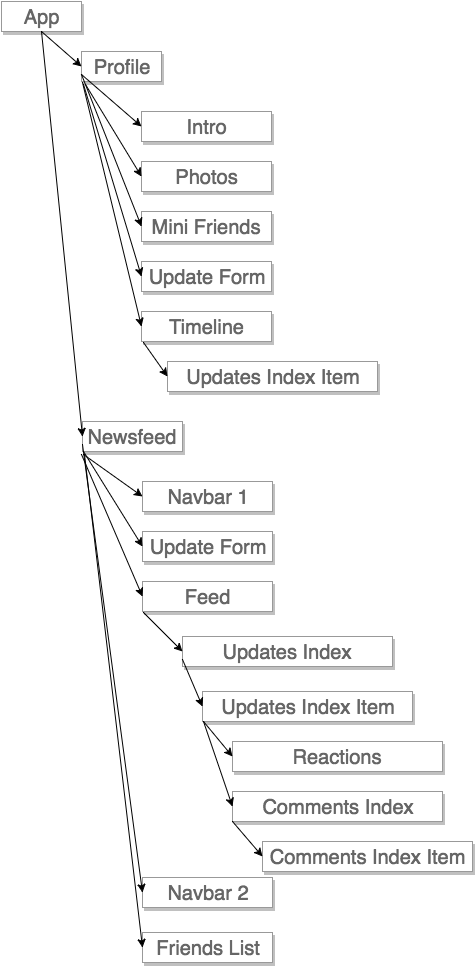

The diagram above was exported from draw.io. Its source (the exported page's mxGraphModel, read from the mxfile embedded in the PNG):
<mxGraphModel dx="1048" dy="588" grid="1" gridSize="10" guides="1" tooltips="1" connect="1" arrows="1" fold="1" page="1" pageScale="1" pageWidth="826" pageHeight="1169" background="#ffffff" math="0" shadow="0">
  <root>
    <mxCell id="0" />
    <mxCell id="1" parent="0" />
    <mxCell id="a406046400d1000-1" value="&lt;font style=&quot;font-size: 20px&quot;&gt;App&lt;/font&gt;" style="whiteSpace=wrap;html=1;shadow=1;strokeColor=#999999;fillColor=#fff;gradientColor=none;fontFamily=Helvetica;fontSize=10;fontColor=#666666;align=center;" vertex="1" parent="1">
      <mxGeometry x="10" y="10" width="80" height="30" as="geometry" />
    </mxCell>
    <mxCell id="a406046400d1000-2" value="&lt;font style=&quot;font-size: 20px&quot;&gt;Profile&lt;/font&gt;" style="whiteSpace=wrap;html=1;shadow=1;strokeColor=#999999;fillColor=#fff;gradientColor=none;fontFamily=Helvetica;fontSize=10;fontColor=#666666;align=center;" vertex="1" parent="1">
      <mxGeometry x="90" y="60" width="80" height="30" as="geometry" />
    </mxCell>
    <mxCell id="a406046400d1000-3" value="&lt;font style=&quot;font-size: 20px&quot;&gt;Newsfeed&lt;/font&gt;" style="whiteSpace=wrap;html=1;shadow=1;strokeColor=#999999;fillColor=#fff;gradientColor=none;fontFamily=Helvetica;fontSize=10;fontColor=#666666;align=center;" vertex="1" parent="1">
      <mxGeometry x="91" y="430" width="100" height="30" as="geometry" />
    </mxCell>
    <mxCell id="a406046400d1000-5" value="&lt;font style=&quot;font-size: 20px&quot;&gt;Intro&lt;/font&gt;" style="whiteSpace=wrap;html=1;shadow=1;strokeColor=#999999;fillColor=#fff;gradientColor=none;fontFamily=Helvetica;fontSize=10;fontColor=#666666;align=center;" vertex="1" parent="1">
      <mxGeometry x="150" y="120" width="130" height="30" as="geometry" />
    </mxCell>
    <mxCell id="a406046400d1000-6" value="&lt;font style=&quot;font-size: 20px&quot;&gt;Photos&lt;/font&gt;" style="whiteSpace=wrap;html=1;shadow=1;strokeColor=#999999;fillColor=#fff;gradientColor=none;fontFamily=Helvetica;fontSize=10;fontColor=#666666;align=center;" vertex="1" parent="1">
      <mxGeometry x="150" y="170" width="130" height="30" as="geometry" />
    </mxCell>
    <mxCell id="a406046400d1000-7" value="&lt;font style=&quot;font-size: 20px&quot;&gt;Mini Friends&lt;/font&gt;" style="whiteSpace=wrap;html=1;shadow=1;strokeColor=#999999;fillColor=#fff;gradientColor=none;fontFamily=Helvetica;fontSize=10;fontColor=#666666;align=center;" vertex="1" parent="1">
      <mxGeometry x="150" y="220" width="130" height="30" as="geometry" />
    </mxCell>
    <mxCell id="a406046400d1000-8" value="&lt;font style=&quot;font-size: 20px&quot;&gt;Update Form&lt;/font&gt;" style="whiteSpace=wrap;html=1;shadow=1;strokeColor=#999999;fillColor=#fff;gradientColor=none;fontFamily=Helvetica;fontSize=10;fontColor=#666666;align=center;" vertex="1" parent="1">
      <mxGeometry x="150" y="270" width="130" height="30" as="geometry" />
    </mxCell>
    <mxCell id="a406046400d1000-9" value="&lt;font style=&quot;font-size: 20px&quot;&gt;Timeline&lt;/font&gt;" style="whiteSpace=wrap;html=1;shadow=1;strokeColor=#999999;fillColor=#fff;gradientColor=none;fontFamily=Helvetica;fontSize=10;fontColor=#666666;align=center;" vertex="1" parent="1">
      <mxGeometry x="150" y="320" width="130" height="30" as="geometry" />
    </mxCell>
    <mxCell id="a406046400d1000-10" value="&lt;font style=&quot;font-size: 20px&quot;&gt;Navbar 1&lt;/font&gt;" style="whiteSpace=wrap;html=1;shadow=1;strokeColor=#999999;fillColor=#fff;gradientColor=none;fontFamily=Helvetica;fontSize=10;fontColor=#666666;align=center;" vertex="1" parent="1">
      <mxGeometry x="151" y="490" width="130" height="30" as="geometry" />
    </mxCell>
    <mxCell id="a406046400d1000-11" value="&lt;font style=&quot;font-size: 20px&quot;&gt;Update Form&lt;/font&gt;" style="whiteSpace=wrap;html=1;shadow=1;strokeColor=#999999;fillColor=#fff;gradientColor=none;fontFamily=Helvetica;fontSize=10;fontColor=#666666;align=center;" vertex="1" parent="1">
      <mxGeometry x="151" y="540" width="130" height="30" as="geometry" />
    </mxCell>
    <mxCell id="a406046400d1000-12" value="&lt;span style=&quot;font-size: 20px ; line-height: 24px&quot;&gt;Feed&lt;/span&gt;" style="whiteSpace=wrap;html=1;shadow=1;strokeColor=#999999;fillColor=#fff;gradientColor=none;fontFamily=Helvetica;fontSize=10;fontColor=#666666;align=center;" vertex="1" parent="1">
      <mxGeometry x="151" y="590" width="130" height="30" as="geometry" />
    </mxCell>
    <mxCell id="a406046400d1000-13" value="&lt;font style=&quot;font-size: 20px&quot;&gt;Navbar 2&lt;/font&gt;" style="whiteSpace=wrap;html=1;shadow=1;strokeColor=#999999;fillColor=#fff;gradientColor=none;fontFamily=Helvetica;fontSize=10;fontColor=#666666;align=center;" vertex="1" parent="1">
      <mxGeometry x="151" y="886" width="130" height="30" as="geometry" />
    </mxCell>
    <mxCell id="a406046400d1000-14" value="&lt;font style=&quot;font-size: 20px&quot;&gt;Friends List&lt;/font&gt;" style="whiteSpace=wrap;html=1;shadow=1;strokeColor=#999999;fillColor=#fff;gradientColor=none;fontFamily=Helvetica;fontSize=10;fontColor=#666666;align=center;" vertex="1" parent="1">
      <mxGeometry x="151" y="941" width="130" height="30" as="geometry" />
    </mxCell>
    <mxCell id="a406046400d1000-15" value="" style="endArrow=classic;html=1;fontFamily=Helvetica;fontSize=10;fontColor=#666666;entryX=0;entryY=0.5;exitX=0.5;exitY=1;" edge="1" parent="1" source="a406046400d1000-1" target="a406046400d1000-2">
      <mxGeometry width="50" height="50" relative="1" as="geometry">
        <mxPoint x="10" y="60" as="sourcePoint" />
        <mxPoint x="60" y="10" as="targetPoint" />
      </mxGeometry>
    </mxCell>
    <mxCell id="a406046400d1000-16" value="" style="endArrow=classic;html=1;fontFamily=Helvetica;fontSize=10;fontColor=#666666;entryX=0;entryY=0.5;exitX=0.5;exitY=1;" edge="1" parent="1" source="a406046400d1000-1" target="a406046400d1000-3">
      <mxGeometry width="50" height="50" relative="1" as="geometry">
        <mxPoint x="30" y="70" as="sourcePoint" />
        <mxPoint x="100" y="85" as="targetPoint" />
      </mxGeometry>
    </mxCell>
    <mxCell id="a406046400d1000-17" value="" style="endArrow=classic;html=1;fontFamily=Helvetica;fontSize=10;fontColor=#666666;entryX=0;entryY=0.5;exitX=0;exitY=0.75;" edge="1" parent="1" source="a406046400d1000-2" target="a406046400d1000-5">
      <mxGeometry width="50" height="50" relative="1" as="geometry">
        <mxPoint x="90" y="95" as="sourcePoint" />
        <mxPoint x="100" y="395" as="targetPoint" />
      </mxGeometry>
    </mxCell>
    <mxCell id="a406046400d1000-18" value="" style="endArrow=classic;html=1;fontFamily=Helvetica;fontSize=10;fontColor=#666666;entryX=0;entryY=0.5;exitX=0.047;exitY=1.085;exitPerimeter=0;" edge="1" parent="1" source="a406046400d1000-2" target="a406046400d1000-6">
      <mxGeometry width="50" height="50" relative="1" as="geometry">
        <mxPoint x="107" y="105" as="sourcePoint" />
        <mxPoint x="140" y="145" as="targetPoint" />
      </mxGeometry>
    </mxCell>
    <mxCell id="a406046400d1000-19" value="" style="endArrow=classic;html=1;fontFamily=Helvetica;fontSize=10;fontColor=#666666;entryX=0;entryY=0.5;exitX=0;exitY=0.75;" edge="1" parent="1" source="a406046400d1000-2" target="a406046400d1000-7">
      <mxGeometry width="50" height="50" relative="1" as="geometry">
        <mxPoint x="90" y="92" as="sourcePoint" />
        <mxPoint x="140" y="195" as="targetPoint" />
      </mxGeometry>
    </mxCell>
    <mxCell id="a406046400d1000-20" value="" style="endArrow=classic;html=1;fontFamily=Helvetica;fontSize=10;fontColor=#666666;entryX=0;entryY=0.5;exitX=0.022;exitY=1.085;exitPerimeter=0;" edge="1" parent="1" source="a406046400d1000-2" target="a406046400d1000-8">
      <mxGeometry width="50" height="50" relative="1" as="geometry">
        <mxPoint x="106" y="102" as="sourcePoint" />
        <mxPoint x="140" y="245" as="targetPoint" />
      </mxGeometry>
    </mxCell>
    <mxCell id="a406046400d1000-21" value="" style="endArrow=classic;html=1;fontFamily=Helvetica;fontSize=10;fontColor=#666666;entryX=0;entryY=0.5;exitX=0.01;exitY=1.019;exitPerimeter=0;" edge="1" parent="1" source="a406046400d1000-2" target="a406046400d1000-9">
      <mxGeometry width="50" height="50" relative="1" as="geometry">
        <mxPoint x="102" y="103" as="sourcePoint" />
        <mxPoint x="140" y="295" as="targetPoint" />
      </mxGeometry>
    </mxCell>
    <mxCell id="a406046400d1000-22" value="" style="endArrow=classic;html=1;fontFamily=Helvetica;fontSize=10;fontColor=#666666;entryX=0;entryY=0.5;exitX=0.008;exitY=1.104;exitPerimeter=0;" edge="1" parent="1" source="a406046400d1000-3" target="a406046400d1000-10">
      <mxGeometry width="50" height="50" relative="1" as="geometry">
        <mxPoint x="102" y="161" as="sourcePoint" />
        <mxPoint x="141" y="405" as="targetPoint" />
      </mxGeometry>
    </mxCell>
    <mxCell id="a406046400d1000-23" value="" style="endArrow=classic;html=1;fontFamily=Helvetica;fontSize=10;fontColor=#666666;entryX=0;entryY=0.5;exitX=0.008;exitY=1.004;exitPerimeter=0;" edge="1" parent="1" source="a406046400d1000-3" target="a406046400d1000-11">
      <mxGeometry width="50" height="50" relative="1" as="geometry">
        <mxPoint x="106" y="472" as="sourcePoint" />
        <mxPoint x="141" y="515" as="targetPoint" />
      </mxGeometry>
    </mxCell>
    <mxCell id="a406046400d1000-24" value="" style="endArrow=classic;html=1;fontFamily=Helvetica;fontSize=10;fontColor=#666666;entryX=0;entryY=0.5;exitX=-0.012;exitY=1.104;exitPerimeter=0;" edge="1" parent="1" source="a406046400d1000-3" target="a406046400d1000-12">
      <mxGeometry width="50" height="50" relative="1" as="geometry">
        <mxPoint x="116" y="482" as="sourcePoint" />
        <mxPoint x="141" y="565" as="targetPoint" />
      </mxGeometry>
    </mxCell>
    <mxCell id="a406046400d1000-25" value="" style="endArrow=classic;html=1;fontFamily=Helvetica;fontSize=10;fontColor=#666666;entryX=0;entryY=0.5;exitX=0;exitY=0.75;" edge="1" parent="1" source="a406046400d1000-3" target="a406046400d1000-13">
      <mxGeometry width="50" height="50" relative="1" as="geometry">
        <mxPoint x="90" y="400" as="sourcePoint" />
        <mxPoint x="140" y="555" as="targetPoint" />
      </mxGeometry>
    </mxCell>
    <mxCell id="a406046400d1000-26" value="" style="endArrow=classic;html=1;fontFamily=Helvetica;fontSize=10;fontColor=#666666;entryX=0;entryY=0.5;exitX=0.018;exitY=1.104;exitPerimeter=0;" edge="1" parent="1" source="a406046400d1000-3" target="a406046400d1000-14">
      <mxGeometry width="50" height="50" relative="1" as="geometry">
        <mxPoint x="80" y="470" as="sourcePoint" />
        <mxPoint x="140" y="605" as="targetPoint" />
      </mxGeometry>
    </mxCell>
    <mxCell id="a406046400d1000-27" value="&lt;span style=&quot;font-size: 20px ; line-height: 24px&quot;&gt;Updates Index&lt;/span&gt;" style="whiteSpace=wrap;html=1;shadow=1;strokeColor=#999999;fillColor=#fff;gradientColor=none;fontFamily=Helvetica;fontSize=10;fontColor=#666666;align=center;" vertex="1" parent="1">
      <mxGeometry x="191" y="645" width="210" height="30" as="geometry" />
    </mxCell>
    <mxCell id="a406046400d1000-30" value="&lt;span style=&quot;font-size: 20px ; line-height: 24px&quot;&gt;Updates Index Item&lt;/span&gt;" style="whiteSpace=wrap;html=1;shadow=1;strokeColor=#999999;fillColor=#fff;gradientColor=none;fontFamily=Helvetica;fontSize=10;fontColor=#666666;align=center;" vertex="1" parent="1">
      <mxGeometry x="211" y="700" width="210" height="30" as="geometry" />
    </mxCell>
    <mxCell id="a406046400d1000-31" style="edgeStyle=orthogonalEdgeStyle;rounded=0;html=1;exitX=0.5;exitY=1;jettySize=auto;orthogonalLoop=1;fontFamily=Helvetica;fontSize=10;fontColor=#666666;" edge="1" parent="1" source="a406046400d1000-3" target="a406046400d1000-3">
      <mxGeometry relative="1" as="geometry" />
    </mxCell>
    <mxCell id="a406046400d1000-32" value="&lt;span style=&quot;font-size: 20px ; line-height: 24px&quot;&gt;Reactions&lt;/span&gt;" style="whiteSpace=wrap;html=1;shadow=1;strokeColor=#999999;fillColor=#fff;gradientColor=none;fontFamily=Helvetica;fontSize=10;fontColor=#666666;align=center;" vertex="1" parent="1">
      <mxGeometry x="241" y="750" width="210" height="30" as="geometry" />
    </mxCell>
    <mxCell id="a406046400d1000-33" value="&lt;span style=&quot;font-size: 20px ; line-height: 24px&quot;&gt;Comments Index&lt;/span&gt;" style="whiteSpace=wrap;html=1;shadow=1;strokeColor=#999999;fillColor=#fff;gradientColor=none;fontFamily=Helvetica;fontSize=10;fontColor=#666666;align=center;" vertex="1" parent="1">
      <mxGeometry x="241" y="800" width="210" height="30" as="geometry" />
    </mxCell>
    <mxCell id="a406046400d1000-34" value="&lt;span style=&quot;font-size: 20px ; line-height: 24px&quot;&gt;Comments Index Item&lt;/span&gt;" style="whiteSpace=wrap;html=1;shadow=1;strokeColor=#999999;fillColor=#fff;gradientColor=none;fontFamily=Helvetica;fontSize=10;fontColor=#666666;align=center;" vertex="1" parent="1">
      <mxGeometry x="271" y="850" width="210" height="30" as="geometry" />
    </mxCell>
    <mxCell id="a406046400d1000-35" value="" style="endArrow=classic;html=1;fontFamily=Helvetica;fontSize=10;fontColor=#666666;entryX=0;entryY=0.5;exitX=-0.001;exitY=1;exitPerimeter=0;" edge="1" parent="1" source="a406046400d1000-33" target="a406046400d1000-34">
      <mxGeometry width="50" height="50" relative="1" as="geometry">
        <mxPoint x="11" y="610" as="sourcePoint" />
        <mxPoint x="61" y="560" as="targetPoint" />
      </mxGeometry>
    </mxCell>
    <mxCell id="a406046400d1000-36" value="" style="endArrow=classic;html=1;fontFamily=Helvetica;fontSize=10;fontColor=#666666;entryX=0;entryY=0.5;exitX=0.004;exitY=1;exitPerimeter=0;" edge="1" parent="1" source="a406046400d1000-30" target="a406046400d1000-32">
      <mxGeometry width="50" height="50" relative="1" as="geometry">
        <mxPoint x="251" y="840" as="sourcePoint" />
        <mxPoint x="281" y="875" as="targetPoint" />
      </mxGeometry>
    </mxCell>
    <mxCell id="a406046400d1000-37" value="" style="endArrow=classic;html=1;fontFamily=Helvetica;fontSize=10;fontColor=#666666;entryX=0;entryY=0.5;exitX=0.004;exitY=1;exitPerimeter=0;" edge="1" parent="1" source="a406046400d1000-30" target="a406046400d1000-33">
      <mxGeometry width="50" height="50" relative="1" as="geometry">
        <mxPoint x="222" y="740" as="sourcePoint" />
        <mxPoint x="251" y="775" as="targetPoint" />
      </mxGeometry>
    </mxCell>
    <mxCell id="a406046400d1000-38" value="" style="endArrow=classic;html=1;fontFamily=Helvetica;fontSize=10;fontColor=#666666;entryX=0;entryY=0.5;exitX=0;exitY=0.75;" edge="1" parent="1" source="a406046400d1000-27" target="a406046400d1000-30">
      <mxGeometry width="50" height="50" relative="1" as="geometry">
        <mxPoint x="222" y="740" as="sourcePoint" />
        <mxPoint x="251" y="825" as="targetPoint" />
      </mxGeometry>
    </mxCell>
    <mxCell id="a406046400d1000-39" value="" style="endArrow=classic;html=1;fontFamily=Helvetica;fontSize=10;fontColor=#666666;entryX=0;entryY=0.5;exitX=0.006;exitY=1.037;exitPerimeter=0;" edge="1" parent="1" source="a406046400d1000-12" target="a406046400d1000-27">
      <mxGeometry width="50" height="50" relative="1" as="geometry">
        <mxPoint x="201" y="678" as="sourcePoint" />
        <mxPoint x="221" y="725" as="targetPoint" />
      </mxGeometry>
    </mxCell>
    <mxCell id="a406046400d1000-40" value="&lt;span style=&quot;font-size: 20px ; line-height: 24px&quot;&gt;Updates Index Item&lt;/span&gt;" style="whiteSpace=wrap;html=1;shadow=1;strokeColor=#999999;fillColor=#fff;gradientColor=none;fontFamily=Helvetica;fontSize=10;fontColor=#666666;align=center;" vertex="1" parent="1">
      <mxGeometry x="176" y="370" width="210" height="30" as="geometry" />
    </mxCell>
    <mxCell id="a406046400d1000-41" value="" style="endArrow=classic;html=1;fontFamily=Helvetica;fontSize=10;fontColor=#666666;entryX=0;entryY=0.5;exitX=0.014;exitY=1.044;exitPerimeter=0;" edge="1" parent="1" source="a406046400d1000-9" target="a406046400d1000-40">
      <mxGeometry width="50" height="50" relative="1" as="geometry">
        <mxPoint x="102" y="483" as="sourcePoint" />
        <mxPoint x="161" y="525" as="targetPoint" />
      </mxGeometry>
    </mxCell>
  </root>
</mxGraphModel>